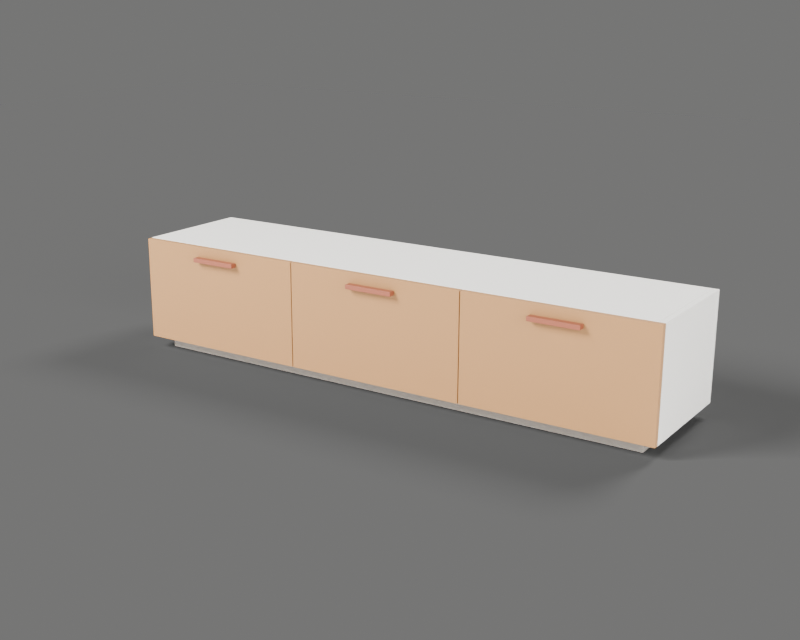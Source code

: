 # Source: model.blend  (saved by Blender 4.2.68; exported with 4.5.12 LTS)
import bpy
from mathutils import Matrix  # noqa: F401  (used for matrix-valued properties, if any)

bpy.ops.wm.read_factory_settings(use_empty=True)
scene = bpy.context.scene
scene.name = 'Scene'

# ---- collections
col_media_bench_dropdown_flaps = bpy.data.collections.new('media_bench_dropdown_flaps'); scene.collection.children.link(col_media_bench_dropdown_flaps)
col_interaction_frames = bpy.data.collections.new('interaction_frames'); scene.collection.children.link(col_interaction_frames)
col_studio = bpy.data.collections.new('studio'); scene.collection.children.link(col_studio)

# ---- materials (node trees are filled in below, after node groups)
mat_grey = bpy.data.materials.new('grey')
mat_grey.diffuse_color = (0.29, 0.265, 0.235, 1.0)
mat_white = bpy.data.materials.new('white')
mat_white.diffuse_color = (0.84, 0.82, 0.77, 1.0)
mat_pine = bpy.data.materials.new('pine')
mat_pine.diffuse_color = (0.4, 0.205, 0.075, 1.0)
mat_accent = bpy.data.materials.new('accent')
mat_accent.diffuse_color = (0.3, 0.085, 0.042, 1.0)

# ---- material node trees
mat_grey.use_nodes = True; mat_grey.node_tree.nodes.clear()
_N = mat_grey.node_tree.nodes; _L = mat_grey.node_tree.links
n0 = _N.new('ShaderNodeBsdfPrincipled'); n0.name = 'Principled BSDF'; n0.location = (10, 300)
n0.inputs[0].default_value = (0.29, 0.265, 0.235, 1.0)
n0.inputs[2].default_value = 0.6
n1 = _N.new('ShaderNodeOutputMaterial'); n1.name = 'Material Output'; n1.location = (300, 300)
_L.new(n0.outputs[0], n1.inputs[0])
n1.is_active_output = True
mat_white.use_nodes = True; mat_white.node_tree.nodes.clear()
_N = mat_white.node_tree.nodes; _L = mat_white.node_tree.links
n0 = _N.new('ShaderNodeBsdfPrincipled'); n0.name = 'Principled BSDF'; n0.location = (10, 300)
n0.inputs[0].default_value = (0.84, 0.82, 0.77, 1.0)
n0.inputs[2].default_value = 0.55
n1 = _N.new('ShaderNodeOutputMaterial'); n1.name = 'Material Output'; n1.location = (300, 300)
_L.new(n0.outputs[0], n1.inputs[0])
n1.is_active_output = True
mat_pine.use_nodes = True; mat_pine.node_tree.nodes.clear()
_N = mat_pine.node_tree.nodes; _L = mat_pine.node_tree.links
n0 = _N.new('ShaderNodeBsdfPrincipled'); n0.name = 'Principled BSDF'; n0.location = (10, 300)
n0.inputs[0].default_value = (0.4, 0.205, 0.075, 1.0)
n0.inputs[2].default_value = 0.62
n1 = _N.new('ShaderNodeOutputMaterial'); n1.name = 'Material Output'; n1.location = (300, 300)
_L.new(n0.outputs[0], n1.inputs[0])
n1.is_active_output = True
mat_accent.use_nodes = True; mat_accent.node_tree.nodes.clear()
_N = mat_accent.node_tree.nodes; _L = mat_accent.node_tree.links
n0 = _N.new('ShaderNodeBsdfPrincipled'); n0.name = 'Principled BSDF'; n0.location = (10, 300)
n0.inputs[0].default_value = (0.3, 0.085, 0.042, 1.0)
n0.inputs[2].default_value = 0.42
n1 = _N.new('ShaderNodeOutputMaterial'); n1.name = 'Material Output'; n1.location = (300, 300)
_L.new(n0.outputs[0], n1.inputs[0])
n1.is_active_output = True

# ---- world
world_studio = bpy.data.worlds.new('studio'); scene.world = world_studio
world_studio.use_nodes = True; world_studio.node_tree.nodes.clear()
_N = world_studio.node_tree.nodes; _L = world_studio.node_tree.links
n0 = _N.new('ShaderNodeBackground'); n0.name = 'Background'; n0.location = (10, 300)
n0.inputs[0].default_value = (0.75, 0.75, 0.74, 1.0)
n0.inputs[1].default_value = 0.45
n1 = _N.new('ShaderNodeOutputWorld'); n1.name = 'World Output'; n1.location = (300, 300)
_L.new(n0.outputs[0], n1.inputs[0])
n1.is_active_output = True

# ---- cameras
cam_camera = bpy.data.cameras.new('camera')
cam_camera.clip_end = 180.0
cam_camera.lens = 55.0
cam_camera.shift_x = 0.02422
cam_camera.shift_y = 0.01718

# ---- lights
light_key = bpy.data.lights.new('key', 'AREA')
light_key.energy = 1361.0
light_key.shape = 'DISK'
light_key.size = 2.88
light_fill = bpy.data.lights.new('fill', 'AREA')
light_fill.energy = 421.2
light_fill.shape = 'DISK'
light_fill.size = 3.6
light_rim = bpy.data.lights.new('rim', 'AREA')
light_rim.energy = 648.0
light_rim.shape = 'DISK'
light_rim.size = 2.16

# ---- meshes
me_media_bench_dropdown_flaps_body = bpy.data.meshes.new('media_bench_dropdown_flaps_body')
me_media_bench_dropdown_flaps_body.from_pydata([(-0.849, -0.161, 0.0), (-0.849, -0.162, 0.001), (-0.85, -0.161, 0.001), (-0.849, -0.162, 0.039), (-0.849, -0.161, 0.04), (-0.85, -0.161, 0.039), (-0.849, 0.179, 0.0), (-0.85, 0.179, 0.001), (-0.849, 0.18, 0.001), (-0.849, 0.179, 0.04), (-0.849, 0.18, 0.039), (-0.85, 0.179, 0.039), (0.849, -0.161, 0.0), (0.85, -0.161, 0.001), (0.849, -0.162, 0.001), (0.849, -0.161, 0.04), (0.849, -0.162, 0.039), (0.85, -0.161, 0.039), (0.849, 0.179, 0.0), (0.849, 0.18, 0.001), (0.85, 0.179, 0.001), (0.849, 0.179, 0.04), (0.85, 0.179, 0.039), (0.849, 0.18, 0.039), (-0.899, -0.191, 0.04), (-0.899, -0.192, 0.041), (-0.9, -0.191, 0.041), (-0.899, -0.192, 0.379), (-0.899, -0.191, 0.38), (-0.9, -0.191, 0.379), (-0.899, 0.209, 0.04), (-0.9, 0.209, 0.041), (-0.899, 0.21, 0.041), (-0.899, 0.209, 0.38), (-0.899, 0.21, 0.379), (-0.9, 0.209, 0.379), (-0.883, -0.191, 0.04), (-0.882, -0.191, 0.041), (-0.883, -0.192, 0.041), (-0.883, -0.191, 0.38), (-0.883, -0.192, 0.379), (-0.882, -0.191, 0.379), (-0.883, 0.209, 0.04), (-0.883, 0.21, 0.041), (-0.882, 0.209, 0.041), (-0.883, 0.209, 0.38), (-0.882, 0.209, 0.379), (-0.883, 0.21, 0.379), (0.883, -0.191, 0.04), (0.883, -0.192, 0.041), (0.882, -0.191, 0.041), (0.883, -0.192, 0.379), (0.883, -0.191, 0.38), (0.882, -0.191, 0.379), (0.883, 0.209, 0.04), (0.882, 0.209, 0.041), (0.883, 0.21, 0.041), (0.883, 0.209, 0.38), (0.883, 0.21, 0.379), (0.882, 0.209, 0.379), (0.899, -0.191, 0.04), (0.9, -0.191, 0.041), (0.899, -0.192, 0.041), (0.899, -0.191, 0.38), (0.899, -0.192, 0.379), (0.9, -0.191, 0.379), (0.899, 0.209, 0.04), (0.899, 0.21, 0.041), (0.9, 0.209, 0.041), (0.899, 0.209, 0.38), (0.9, 0.209, 0.379), (0.899, 0.21, 0.379), (-0.881, -0.191, 0.362), (-0.881, -0.192, 0.363), (-0.882, -0.191, 0.363), (-0.881, -0.192, 0.379), (-0.881, -0.191, 0.38), (-0.882, -0.191, 0.379), (-0.881, 0.209, 0.362), (-0.882, 0.209, 0.363), (-0.881, 0.21, 0.363), (-0.881, 0.209, 0.38), (-0.881, 0.21, 0.379), (-0.882, 0.209, 0.379), (0.881, -0.191, 0.362), (0.882, -0.191, 0.363), (0.881, -0.192, 0.363), (0.881, -0.191, 0.38), (0.881, -0.192, 0.379), (0.882, -0.191, 0.379), (0.881, 0.209, 0.362), (0.881, 0.21, 0.363), (0.882, 0.209, 0.363), (0.881, 0.209, 0.38), (0.882, 0.209, 0.379), (0.881, 0.21, 0.379), (-0.881, -0.191, 0.04), (-0.881, -0.192, 0.041), (-0.882, -0.191, 0.041), (-0.881, -0.192, 0.057), (-0.881, -0.191, 0.058), (-0.882, -0.191, 0.057), (-0.881, 0.209, 0.04), (-0.882, 0.209, 0.041), (-0.881, 0.21, 0.041), (-0.881, 0.209, 0.058), (-0.881, 0.21, 0.057), (-0.882, 0.209, 0.057), (0.881, -0.191, 0.04), (0.882, -0.191, 0.041), (0.881, -0.192, 0.041), (0.881, -0.191, 0.058), (0.881, -0.192, 0.057), (0.882, -0.191, 0.057), (0.881, 0.209, 0.04), (0.881, 0.21, 0.041), (0.882, 0.209, 0.041), (0.881, 0.209, 0.058), (0.882, 0.209, 0.057), (0.881, 0.21, 0.057), (-0.881, 0.199, 0.058), (-0.881, 0.198, 0.059), (-0.882, 0.199, 0.059), (-0.881, 0.198, 0.361), (-0.881, 0.199, 0.362), (-0.882, 0.199, 0.361), (-0.881, 0.209, 0.058), (-0.882, 0.209, 0.059), (-0.881, 0.21, 0.059), (-0.881, 0.209, 0.362), (-0.881, 0.21, 0.361), (-0.882, 0.209, 0.361), (0.881, 0.199, 0.058), (0.882, 0.199, 0.059), (0.881, 0.198, 0.059), (0.881, 0.199, 0.362), (0.881, 0.198, 0.361), (0.882, 0.199, 0.361), (0.881, 0.209, 0.058), (0.881, 0.21, 0.059), (0.882, 0.209, 0.059), (0.881, 0.209, 0.362), (0.882, 0.209, 0.361), (0.881, 0.21, 0.361), (-0.308, -0.191, 0.058), (-0.308, -0.192, 0.059), (-0.309, -0.191, 0.059), (-0.308, -0.192, 0.361), (-0.308, -0.191, 0.362), (-0.309, -0.191, 0.361), (-0.308, 0.197, 0.058), (-0.309, 0.197, 0.059), (-0.308, 0.198, 0.059), (-0.308, 0.197, 0.362), (-0.308, 0.198, 0.361), (-0.309, 0.197, 0.361), (-0.292, -0.191, 0.058), (-0.291, -0.191, 0.059), (-0.292, -0.192, 0.059), (-0.292, -0.191, 0.362), (-0.292, -0.192, 0.361), (-0.291, -0.191, 0.361), (-0.292, 0.197, 0.058), (-0.292, 0.198, 0.059), (-0.291, 0.197, 0.059), (-0.292, 0.197, 0.362), (-0.291, 0.197, 0.361), (-0.292, 0.198, 0.361), (0.292, -0.191, 0.058), (0.292, -0.192, 0.059), (0.291, -0.191, 0.059), (0.292, -0.192, 0.361), (0.292, -0.191, 0.362), (0.291, -0.191, 0.361), (0.292, 0.197, 0.058), (0.291, 0.197, 0.059), (0.292, 0.198, 0.059), (0.292, 0.197, 0.362), (0.292, 0.198, 0.361), (0.291, 0.197, 0.361), (0.308, -0.191, 0.058), (0.309, -0.191, 0.059), (0.308, -0.192, 0.059), (0.308, -0.191, 0.362), (0.308, -0.192, 0.361), (0.309, -0.191, 0.361), (0.308, 0.197, 0.058), (0.308, 0.198, 0.059), (0.309, 0.197, 0.059), (0.308, 0.197, 0.362), (0.309, 0.197, 0.361), (0.308, 0.198, 0.361), (-0.29, -0.171, 0.212), (-0.29, -0.172, 0.213), (-0.291, -0.171, 0.213), (-0.29, -0.172, 0.229), (-0.29, -0.171, 0.23), (-0.291, -0.171, 0.229), (-0.29, 0.197, 0.212), (-0.291, 0.197, 0.213), (-0.29, 0.198, 0.213), (-0.29, 0.197, 0.23), (-0.29, 0.198, 0.229), (-0.291, 0.197, 0.229), (0.29, -0.171, 0.212), (0.291, -0.171, 0.213), (0.29, -0.172, 0.213), (0.29, -0.171, 0.23), (0.29, -0.172, 0.229), (0.291, -0.171, 0.229), (0.29, 0.197, 0.212), (0.29, 0.198, 0.213), (0.291, 0.197, 0.213), (0.29, 0.197, 0.23), (0.291, 0.197, 0.229), (0.29, 0.198, 0.229)], [], [(14, 16, 3, 1), (20, 22, 17, 13), (21, 9, 4, 15), (2, 5, 11, 7), (8, 10, 23, 19), (0, 1, 2), (3, 4, 5), (6, 7, 8), (9, 10, 11), (12, 13, 14), (15, 16, 17), (18, 19, 20), (21, 22, 23), (6, 0, 2, 7), (1, 3, 5, 2), (4, 9, 11, 5), (10, 8, 7, 11), (18, 6, 8, 19), (9, 21, 23, 10), (22, 20, 19, 23), (12, 18, 20, 13), (21, 15, 17, 22), (16, 14, 13, 17), (0, 12, 14, 1), (15, 4, 3, 16), (6, 18, 12, 0), (38, 40, 27, 25), (44, 46, 41, 37), (45, 33, 28, 39), (26, 29, 35, 31), (32, 34, 47, 43), (24, 25, 26), (27, 28, 29), (30, 31, 32), (33, 34, 35), (36, 37, 38), (39, 40, 41), (42, 43, 44), (45, 46, 47), (30, 24, 26, 31), (25, 27, 29, 26), (28, 33, 35, 29), (34, 32, 31, 35), (42, 30, 32, 43), (33, 45, 47, 34), (46, 44, 43, 47), (36, 42, 44, 37), (45, 39, 41, 46), (40, 38, 37, 41), (24, 36, 38, 25), (39, 28, 27, 40), (30, 42, 36, 24), (62, 64, 51, 49), (68, 70, 65, 61), (69, 57, 52, 63), (50, 53, 59, 55), (56, 58, 71, 67), (48, 49, 50), (51, 52, 53), (54, 55, 56), (57, 58, 59), (60, 61, 62), (63, 64, 65), (66, 67, 68), (69, 70, 71), (54, 48, 50, 55), (49, 51, 53, 50), (52, 57, 59, 53), (58, 56, 55, 59), (66, 54, 56, 67), (57, 69, 71, 58), (70, 68, 67, 71), (60, 66, 68, 61), (69, 63, 65, 70), (64, 62, 61, 65), (48, 60, 62, 49), (63, 52, 51, 64), (54, 66, 60, 48), (86, 88, 75, 73), (92, 94, 89, 85), (93, 81, 76, 87), (74, 77, 83, 79), (80, 82, 95, 91), (72, 73, 74), (75, 76, 77), (78, 79, 80), (81, 82, 83), (84, 85, 86), (87, 88, 89), (90, 91, 92), (93, 94, 95), (78, 72, 74, 79), (73, 75, 77, 74), (76, 81, 83, 77), (82, 80, 79, 83), (90, 78, 80, 91), (81, 93, 95, 82), (94, 92, 91, 95), (84, 90, 92, 85), (93, 87, 89, 94), (88, 86, 85, 89), (72, 84, 86, 73), (87, 76, 75, 88), (78, 90, 84, 72), (110, 112, 99, 97), (116, 118, 113, 109), (117, 105, 100, 111), (98, 101, 107, 103), (104, 106, 119, 115), (96, 97, 98), (99, 100, 101), (102, 103, 104), (105, 106, 107), (108, 109, 110), (111, 112, 113), (114, 115, 116), (117, 118, 119), (102, 96, 98, 103), (97, 99, 101, 98), (100, 105, 107, 101), (106, 104, 103, 107), (114, 102, 104, 115), (105, 117, 119, 106), (118, 116, 115, 119), (108, 114, 116, 109), (117, 111, 113, 118), (112, 110, 109, 113), (96, 108, 110, 97), (111, 100, 99, 112), (102, 114, 108, 96), (134, 136, 123, 121), (140, 142, 137, 133), (141, 129, 124, 135), (122, 125, 131, 127), (128, 130, 143, 139), (120, 121, 122), (123, 124, 125), (126, 127, 128), (129, 130, 131), (132, 133, 134), (135, 136, 137), (138, 139, 140), (141, 142, 143), (126, 120, 122, 127), (121, 123, 125, 122), (124, 129, 131, 125), (130, 128, 127, 131), (138, 126, 128, 139), (129, 141, 143, 130), (142, 140, 139, 143), (132, 138, 140, 133), (141, 135, 137, 142), (136, 134, 133, 137), (120, 132, 134, 121), (135, 124, 123, 136), (126, 138, 132, 120), (158, 160, 147, 145), (164, 166, 161, 157), (165, 153, 148, 159), (146, 149, 155, 151), (152, 154, 167, 163), (144, 145, 146), (147, 148, 149), (150, 151, 152), (153, 154, 155), (156, 157, 158), (159, 160, 161), (162, 163, 164), (165, 166, 167), (150, 144, 146, 151), (145, 147, 149, 146), (148, 153, 155, 149), (154, 152, 151, 155), (162, 150, 152, 163), (153, 165, 167, 154), (166, 164, 163, 167), (156, 162, 164, 157), (165, 159, 161, 166), (160, 158, 157, 161), (144, 156, 158, 145), (159, 148, 147, 160), (150, 162, 156, 144), (182, 184, 171, 169), (188, 190, 185, 181), (189, 177, 172, 183), (170, 173, 179, 175), (176, 178, 191, 187), (168, 169, 170), (171, 172, 173), (174, 175, 176), (177, 178, 179), (180, 181, 182), (183, 184, 185), (186, 187, 188), (189, 190, 191), (174, 168, 170, 175), (169, 171, 173, 170), (172, 177, 179, 173), (178, 176, 175, 179), (186, 174, 176, 187), (177, 189, 191, 178), (190, 188, 187, 191), (180, 186, 188, 181), (189, 183, 185, 190), (184, 182, 181, 185), (168, 180, 182, 169), (183, 172, 171, 184), (174, 186, 180, 168), (206, 208, 195, 193), (212, 214, 209, 205), (213, 201, 196, 207), (194, 197, 203, 199), (200, 202, 215, 211), (192, 193, 194), (195, 196, 197), (198, 199, 200), (201, 202, 203), (204, 205, 206), (207, 208, 209), (210, 211, 212), (213, 214, 215), (198, 192, 194, 199), (193, 195, 197, 194), (196, 201, 203, 197), (202, 200, 199, 203), (210, 198, 200, 211), (201, 213, 215, 202), (214, 212, 211, 215), (204, 210, 212, 205), (213, 207, 209, 214), (208, 206, 205, 209), (192, 204, 206, 193), (207, 196, 195, 208), (198, 210, 204, 192)])
me_media_bench_dropdown_flaps_body.polygons.foreach_set('material_index', [0, 0, 0, 0, 0, 0, 0, 0, 0, 0, 0, 0, 0, 0, 0, 0, 0, 0, 0, 0, 0, 0, 0, 0, 0, 0, 1, 1, 1, 1, 1, 1, 1, 1, 1, 1, 1, 1, 1, 1, 1, 1, 1, 1, 1, 1, 1, 1, 1, 1, 1, 1, 1, 1, 1, 1, 1, 1, 1, 1, 1, 1, 1, 1, 1, 1, 1, 1, 1, 1, 1, 1, 1, 1, 1, 1, 1, 1, 1, 1, 1, 1, 1, 1, 1, 1, 1, 1, 1, 1, 1, 1, 1, 1, 1, 1, 1, 1, 1, 1, 1, 1, 1, 1, 1, 1, 1, 1, 1, 1, 1, 1, 1, 1, 1, 1, 1, 1, 1, 1, 1, 1, 1, 1, 1, 1, 1, 1, 1, 1, 1, 1, 1, 1, 1, 1, 1, 1, 1, 1, 1, 1, 1, 1, 1, 1, 1, 1, 1, 1, 1, 1, 1, 1, 1, 1, 1, 1, 1, 1, 1, 1, 1, 1, 1, 1, 1, 1, 1, 1, 1, 1, 1, 1, 1, 1, 1, 1, 1, 1, 1, 1, 1, 1, 1, 1, 1, 1, 1, 1, 1, 1, 1, 1, 1, 1, 1, 1, 1, 1, 1, 1, 1, 1, 1, 1, 1, 1, 1, 1, 1, 1, 1, 1, 1, 1, 1, 1, 1, 1, 1, 1, 1, 1, 1, 1, 1, 1, 1, 1, 1, 1, 1, 1])
me_media_bench_dropdown_flaps_body.materials.append(mat_grey)
me_media_bench_dropdown_flaps_body.materials.append(mat_white)
me_media_bench_dropdown_flaps_body.update()
me_media_bench_dropdown_flaps_left_flap = bpy.data.meshes.new('media_bench_dropdown_flaps_left_flap')
me_media_bench_dropdown_flaps_left_flap.from_pydata([(-0.2982, 0.001, 0.0), (-0.2982, -7.451e-09, 0.001), (-0.2992, 0.001, 0.001), (-0.2982, -7.451e-09, 0.337), (-0.2982, 0.001, 0.338), (-0.2992, 0.001, 0.337), (-0.2982, 0.017, 0.0), (-0.2992, 0.017, 0.001), (-0.2982, 0.018, 0.001), (-0.2982, 0.017, 0.338), (-0.2982, 0.018, 0.337), (-0.2992, 0.017, 0.337), (0.2983, 0.001, 0.0), (0.2993, 0.001, 0.001), (0.2983, -7.451e-09, 0.001), (0.2983, 0.001, 0.338), (0.2983, -7.451e-09, 0.337), (0.2993, 0.001, 0.337), (0.2983, 0.017, 0.0), (0.2983, 0.018, 0.001), (0.2993, 0.017, 0.001), (0.2983, 0.017, 0.338), (0.2993, 0.017, 0.337), (0.2983, 0.018, 0.337), (-0.079, -0.021, 0.291), (-0.079, -0.022, 0.292), (-0.08, -0.021, 0.292), (-0.079, -0.022, 0.304), (-0.079, -0.021, 0.305), (-0.08, -0.021, 0.304), (-0.079, -0.001, 0.291), (-0.08, -0.001, 0.292), (-0.079, 7.451e-09, 0.292), (-0.079, -0.001, 0.305), (-0.079, 7.451e-09, 0.304), (-0.08, -0.001, 0.304), (0.079, -0.021, 0.291), (0.08, -0.021, 0.292), (0.079, -0.022, 0.292), (0.079, -0.021, 0.305), (0.079, -0.022, 0.304), (0.08, -0.021, 0.304), (0.079, -0.001, 0.291), (0.079, 7.451e-09, 0.292), (0.08, -0.001, 0.292), (0.079, -0.001, 0.305), (0.08, -0.001, 0.304), (0.079, 7.451e-09, 0.304)], [], [(14, 16, 3, 1), (20, 22, 17, 13), (21, 9, 4, 15), (2, 5, 11, 7), (8, 10, 23, 19), (0, 1, 2), (3, 4, 5), (6, 7, 8), (9, 10, 11), (12, 13, 14), (15, 16, 17), (18, 19, 20), (21, 22, 23), (6, 0, 2, 7), (1, 3, 5, 2), (4, 9, 11, 5), (10, 8, 7, 11), (18, 6, 8, 19), (9, 21, 23, 10), (22, 20, 19, 23), (12, 18, 20, 13), (21, 15, 17, 22), (16, 14, 13, 17), (0, 12, 14, 1), (15, 4, 3, 16), (6, 18, 12, 0), (38, 40, 27, 25), (44, 46, 41, 37), (45, 33, 28, 39), (26, 29, 35, 31), (32, 34, 47, 43), (24, 25, 26), (27, 28, 29), (30, 31, 32), (33, 34, 35), (36, 37, 38), (39, 40, 41), (42, 43, 44), (45, 46, 47), (30, 24, 26, 31), (25, 27, 29, 26), (28, 33, 35, 29), (34, 32, 31, 35), (42, 30, 32, 43), (33, 45, 47, 34), (46, 44, 43, 47), (36, 42, 44, 37), (45, 39, 41, 46), (40, 38, 37, 41), (24, 36, 38, 25), (39, 28, 27, 40), (30, 42, 36, 24)])
me_media_bench_dropdown_flaps_left_flap.polygons.foreach_set('material_index', [0, 0, 0, 0, 0, 0, 0, 0, 0, 0, 0, 0, 0, 0, 0, 0, 0, 0, 0, 0, 0, 0, 0, 0, 0, 0, 1, 1, 1, 1, 1, 1, 1, 1, 1, 1, 1, 1, 1, 1, 1, 1, 1, 1, 1, 1, 1, 1, 1, 1, 1, 1])
me_media_bench_dropdown_flaps_left_flap.materials.append(mat_pine)
me_media_bench_dropdown_flaps_left_flap.materials.append(mat_accent)
me_media_bench_dropdown_flaps_left_flap.update()
me_media_bench_dropdown_flaps_middle_flap = bpy.data.meshes.new('media_bench_dropdown_flaps_middle_flap')
me_media_bench_dropdown_flaps_middle_flap.from_pydata([(-0.2975, 0.001, 0.0), (-0.2975, -7.451e-09, 0.001), (-0.2985, 0.001, 0.001), (-0.2975, -7.451e-09, 0.337), (-0.2975, 0.001, 0.338), (-0.2985, 0.001, 0.337), (-0.2975, 0.017, 0.0), (-0.2985, 0.017, 0.001), (-0.2975, 0.018, 0.001), (-0.2975, 0.017, 0.338), (-0.2975, 0.018, 0.337), (-0.2985, 0.017, 0.337), (0.2975, 0.001, 0.0), (0.2985, 0.001, 0.001), (0.2975, -7.451e-09, 0.001), (0.2975, 0.001, 0.338), (0.2975, -7.451e-09, 0.337), (0.2985, 0.001, 0.337), (0.2975, 0.017, 0.0), (0.2975, 0.018, 0.001), (0.2985, 0.017, 0.001), (0.2975, 0.017, 0.338), (0.2985, 0.017, 0.337), (0.2975, 0.018, 0.337), (-0.079, -0.021, 0.291), (-0.079, -0.022, 0.292), (-0.08, -0.021, 0.292), (-0.079, -0.022, 0.304), (-0.079, -0.021, 0.305), (-0.08, -0.021, 0.304), (-0.079, -0.001, 0.291), (-0.08, -0.001, 0.292), (-0.079, 7.451e-09, 0.292), (-0.079, -0.001, 0.305), (-0.079, 7.451e-09, 0.304), (-0.08, -0.001, 0.304), (0.079, -0.021, 0.291), (0.08, -0.021, 0.292), (0.079, -0.022, 0.292), (0.079, -0.021, 0.305), (0.079, -0.022, 0.304), (0.08, -0.021, 0.304), (0.079, -0.001, 0.291), (0.079, 7.451e-09, 0.292), (0.08, -0.001, 0.292), (0.079, -0.001, 0.305), (0.08, -0.001, 0.304), (0.079, 7.451e-09, 0.304)], [], [(14, 16, 3, 1), (20, 22, 17, 13), (21, 9, 4, 15), (2, 5, 11, 7), (8, 10, 23, 19), (0, 1, 2), (3, 4, 5), (6, 7, 8), (9, 10, 11), (12, 13, 14), (15, 16, 17), (18, 19, 20), (21, 22, 23), (6, 0, 2, 7), (1, 3, 5, 2), (4, 9, 11, 5), (10, 8, 7, 11), (18, 6, 8, 19), (9, 21, 23, 10), (22, 20, 19, 23), (12, 18, 20, 13), (21, 15, 17, 22), (16, 14, 13, 17), (0, 12, 14, 1), (15, 4, 3, 16), (6, 18, 12, 0), (38, 40, 27, 25), (44, 46, 41, 37), (45, 33, 28, 39), (26, 29, 35, 31), (32, 34, 47, 43), (24, 25, 26), (27, 28, 29), (30, 31, 32), (33, 34, 35), (36, 37, 38), (39, 40, 41), (42, 43, 44), (45, 46, 47), (30, 24, 26, 31), (25, 27, 29, 26), (28, 33, 35, 29), (34, 32, 31, 35), (42, 30, 32, 43), (33, 45, 47, 34), (46, 44, 43, 47), (36, 42, 44, 37), (45, 39, 41, 46), (40, 38, 37, 41), (24, 36, 38, 25), (39, 28, 27, 40), (30, 42, 36, 24)])
me_media_bench_dropdown_flaps_middle_flap.polygons.foreach_set('material_index', [0, 0, 0, 0, 0, 0, 0, 0, 0, 0, 0, 0, 0, 0, 0, 0, 0, 0, 0, 0, 0, 0, 0, 0, 0, 0, 1, 1, 1, 1, 1, 1, 1, 1, 1, 1, 1, 1, 1, 1, 1, 1, 1, 1, 1, 1, 1, 1, 1, 1, 1, 1])
me_media_bench_dropdown_flaps_middle_flap.materials.append(mat_pine)
me_media_bench_dropdown_flaps_middle_flap.materials.append(mat_accent)
me_media_bench_dropdown_flaps_middle_flap.update()
me_media_bench_dropdown_flaps_right_flap = bpy.data.meshes.new('media_bench_dropdown_flaps_right_flap')
me_media_bench_dropdown_flaps_right_flap.from_pydata([(-0.2983, 0.001, 0.0), (-0.2983, -7.451e-09, 0.001), (-0.2993, 0.001, 0.001), (-0.2983, -7.451e-09, 0.337), (-0.2983, 0.001, 0.338), (-0.2993, 0.001, 0.337), (-0.2983, 0.017, 0.0), (-0.2993, 0.017, 0.001), (-0.2983, 0.018, 0.001), (-0.2983, 0.017, 0.338), (-0.2983, 0.018, 0.337), (-0.2993, 0.017, 0.337), (0.2982, 0.001, 0.0), (0.2992, 0.001, 0.001), (0.2982, -7.451e-09, 0.001), (0.2982, 0.001, 0.338), (0.2982, -7.451e-09, 0.337), (0.2992, 0.001, 0.337), (0.2982, 0.017, 0.0), (0.2982, 0.018, 0.001), (0.2992, 0.017, 0.001), (0.2982, 0.017, 0.338), (0.2992, 0.017, 0.337), (0.2982, 0.018, 0.337), (-0.079, -0.021, 0.291), (-0.079, -0.022, 0.292), (-0.08, -0.021, 0.292), (-0.079, -0.022, 0.304), (-0.079, -0.021, 0.305), (-0.08, -0.021, 0.304), (-0.079, -0.001, 0.291), (-0.08, -0.001, 0.292), (-0.079, 7.451e-09, 0.292), (-0.079, -0.001, 0.305), (-0.079, 7.451e-09, 0.304), (-0.08, -0.001, 0.304), (0.079, -0.021, 0.291), (0.08, -0.021, 0.292), (0.079, -0.022, 0.292), (0.079, -0.021, 0.305), (0.079, -0.022, 0.304), (0.08, -0.021, 0.304), (0.079, -0.001, 0.291), (0.079, 7.451e-09, 0.292), (0.08, -0.001, 0.292), (0.079, -0.001, 0.305), (0.08, -0.001, 0.304), (0.079, 7.451e-09, 0.304)], [], [(14, 16, 3, 1), (20, 22, 17, 13), (21, 9, 4, 15), (2, 5, 11, 7), (8, 10, 23, 19), (0, 1, 2), (3, 4, 5), (6, 7, 8), (9, 10, 11), (12, 13, 14), (15, 16, 17), (18, 19, 20), (21, 22, 23), (6, 0, 2, 7), (1, 3, 5, 2), (4, 9, 11, 5), (10, 8, 7, 11), (18, 6, 8, 19), (9, 21, 23, 10), (22, 20, 19, 23), (12, 18, 20, 13), (21, 15, 17, 22), (16, 14, 13, 17), (0, 12, 14, 1), (15, 4, 3, 16), (6, 18, 12, 0), (38, 40, 27, 25), (44, 46, 41, 37), (45, 33, 28, 39), (26, 29, 35, 31), (32, 34, 47, 43), (24, 25, 26), (27, 28, 29), (30, 31, 32), (33, 34, 35), (36, 37, 38), (39, 40, 41), (42, 43, 44), (45, 46, 47), (30, 24, 26, 31), (25, 27, 29, 26), (28, 33, 35, 29), (34, 32, 31, 35), (42, 30, 32, 43), (33, 45, 47, 34), (46, 44, 43, 47), (36, 42, 44, 37), (45, 39, 41, 46), (40, 38, 37, 41), (24, 36, 38, 25), (39, 28, 27, 40), (30, 42, 36, 24)])
me_media_bench_dropdown_flaps_right_flap.polygons.foreach_set('material_index', [0, 0, 0, 0, 0, 0, 0, 0, 0, 0, 0, 0, 0, 0, 0, 0, 0, 0, 0, 0, 0, 0, 0, 0, 0, 0, 1, 1, 1, 1, 1, 1, 1, 1, 1, 1, 1, 1, 1, 1, 1, 1, 1, 1, 1, 1, 1, 1, 1, 1, 1, 1])
me_media_bench_dropdown_flaps_right_flap.materials.append(mat_pine)
me_media_bench_dropdown_flaps_right_flap.materials.append(mat_accent)
me_media_bench_dropdown_flaps_right_flap.update()
me_plane = bpy.data.meshes.new('Plane')
me_plane.from_pydata([(-0.5, -0.5, 0.0), (0.5, -0.5, 0.0), (-0.5, 0.5, 0.0), (0.5, 0.5, 0.0)], [], [(0, 1, 3, 2)])
_uv = me_plane.uv_layers.new(name='UVMap')
_uv.uv.foreach_set('vector', [0.0, 0.0, 1.0, 0.0, 1.0, 1.0, 0.0, 1.0])
me_plane.update()

# ---- objects
ob_media_bench_dropdown_flaps_body = bpy.data.objects.new('media_bench_dropdown_flaps_body', me_media_bench_dropdown_flaps_body)
ob_media_bench_dropdown_flaps_left_flap = bpy.data.objects.new('media_bench_dropdown_flaps_left_flap', me_media_bench_dropdown_flaps_left_flap)
ob_media_bench_dropdown_flaps_middle_flap = bpy.data.objects.new('media_bench_dropdown_flaps_middle_flap', me_media_bench_dropdown_flaps_middle_flap)
ob_media_bench_dropdown_flaps_right_flap = bpy.data.objects.new('media_bench_dropdown_flaps_right_flap', me_media_bench_dropdown_flaps_right_flap)
ob_media_bench_dropdown_flaps_left_flap_grip = bpy.data.objects.new('media_bench_dropdown_flaps_left_flap_grip', None)
ob_media_bench_dropdown_flaps_middle_flap_grip = bpy.data.objects.new('media_bench_dropdown_flaps_middle_flap_grip', None)
ob_media_bench_dropdown_flaps_right_flap_grip = bpy.data.objects.new('media_bench_dropdown_flaps_right_flap_grip', None)
ob_media_bench_dropdown_flaps_middle_shelf_surface = bpy.data.objects.new('media_bench_dropdown_flaps_middle_shelf_surface', None)
ob_media_bench_dropdown_flaps_top_surface = bpy.data.objects.new('media_bench_dropdown_flaps_top_surface', None)
ob_shadow_catcher = bpy.data.objects.new('shadow_catcher', me_plane)
ob_key = bpy.data.objects.new('key', light_key)
ob_fill = bpy.data.objects.new('fill', light_fill)
ob_rim = bpy.data.objects.new('rim', light_rim)
ob_camera = bpy.data.objects.new('camera', cam_camera)

# ---- transforms, parenting, visibility, modifiers, constraints
ob_media_bench_dropdown_flaps_body.location = (0.0, 0.0, 0.0)
ob_media_bench_dropdown_flaps_left_flap.parent = ob_media_bench_dropdown_flaps_body
ob_media_bench_dropdown_flaps_left_flap.location = (-0.6008, -0.21, 0.041)
ob_media_bench_dropdown_flaps_middle_flap.parent = ob_media_bench_dropdown_flaps_body
ob_media_bench_dropdown_flaps_middle_flap.location = (0.0, -0.21, 0.041)
ob_media_bench_dropdown_flaps_right_flap.parent = ob_media_bench_dropdown_flaps_body
ob_media_bench_dropdown_flaps_right_flap.location = (0.6008, -0.21, 0.041)
ob_media_bench_dropdown_flaps_left_flap_grip.parent = ob_media_bench_dropdown_flaps_left_flap
ob_media_bench_dropdown_flaps_left_flap_grip.location = (0.0, -0.011, 0.298)
ob_media_bench_dropdown_flaps_left_flap_grip.empty_display_type = 'ARROWS'
ob_media_bench_dropdown_flaps_left_flap_grip.empty_display_size = 0.06
ob_media_bench_dropdown_flaps_middle_flap_grip.parent = ob_media_bench_dropdown_flaps_middle_flap
ob_media_bench_dropdown_flaps_middle_flap_grip.location = (0.0, -0.011, 0.298)
ob_media_bench_dropdown_flaps_middle_flap_grip.empty_display_type = 'ARROWS'
ob_media_bench_dropdown_flaps_middle_flap_grip.empty_display_size = 0.06
ob_media_bench_dropdown_flaps_right_flap_grip.parent = ob_media_bench_dropdown_flaps_right_flap
ob_media_bench_dropdown_flaps_right_flap_grip.location = (0.0, -0.011, 0.298)
ob_media_bench_dropdown_flaps_right_flap_grip.empty_display_type = 'ARROWS'
ob_media_bench_dropdown_flaps_right_flap_grip.empty_display_size = 0.06
ob_media_bench_dropdown_flaps_middle_shelf_surface.parent = ob_media_bench_dropdown_flaps_body
ob_media_bench_dropdown_flaps_middle_shelf_surface.location = (0.0, 0.003, 0.23)
ob_media_bench_dropdown_flaps_middle_shelf_surface.empty_display_type = 'ARROWS'
ob_media_bench_dropdown_flaps_middle_shelf_surface.empty_display_size = 0.06
ob_media_bench_dropdown_flaps_top_surface.parent = ob_media_bench_dropdown_flaps_body
ob_media_bench_dropdown_flaps_top_surface.location = (0.0, 0.009, 0.38)
ob_media_bench_dropdown_flaps_top_surface.empty_display_type = 'ARROWS'
ob_media_bench_dropdown_flaps_top_surface.empty_display_size = 0.06
ob_shadow_catcher.location = (0.0, -0.1615, -0.0005)
ob_shadow_catcher.scale = (14.4, 14.4, 1.0)
ob_shadow_catcher.is_shadow_catcher = True
ob_key.location = (-2.52, -3.762, 3.61)
ob_key.rotation_euler = (0.9094, -5.881e-08, -0.6107)
ob_fill.location = (3.96, -2.322, 1.27)
ob_fill.rotation_euler = (1.336, 1.75e-08, 1.071)
ob_rim.location = (1.44, 3.438, 4.15)
ob_rim.rotation_euler = (0.7748, 7.148e-08, 2.761)
ob_camera.location = (1.967, -3.077, 1.265)
ob_camera.rotation_euler = (1.274, 9.668e-09, 0.5934)

# ---- collection membership
col_media_bench_dropdown_flaps.objects.link(ob_media_bench_dropdown_flaps_body)
col_media_bench_dropdown_flaps.objects.link(ob_media_bench_dropdown_flaps_left_flap)
col_media_bench_dropdown_flaps.objects.link(ob_media_bench_dropdown_flaps_middle_flap)
col_media_bench_dropdown_flaps.objects.link(ob_media_bench_dropdown_flaps_right_flap)
col_interaction_frames.objects.link(ob_media_bench_dropdown_flaps_left_flap_grip)
col_interaction_frames.objects.link(ob_media_bench_dropdown_flaps_middle_flap_grip)
col_interaction_frames.objects.link(ob_media_bench_dropdown_flaps_right_flap_grip)
col_interaction_frames.objects.link(ob_media_bench_dropdown_flaps_middle_shelf_surface)
col_interaction_frames.objects.link(ob_media_bench_dropdown_flaps_top_surface)
col_studio.objects.link(ob_shadow_catcher)
col_studio.objects.link(ob_key)
col_studio.objects.link(ob_fill)
col_studio.objects.link(ob_rim)
col_studio.objects.link(ob_camera)

# ---- scene / render settings (as saved in the file)
scene.camera = ob_camera
scene.frame_start = 1; scene.frame_end = 120; scene.frame_set(1)
scene.render.engine = 'CYCLES'
scene.render.resolution_x = 1200
scene.render.resolution_y = 960
scene.render.film_transparent = True
scene.cycles.samples = 24
scene.cycles.adaptive_threshold = 0.02
scene.cycles.max_bounces = 8
scene.cycles.transmission_bounces = 8
scene.view_settings.look = 'AgX - Punchy'
scene.view_settings.exposure = -0.1
bpy.context.view_layer.update()
